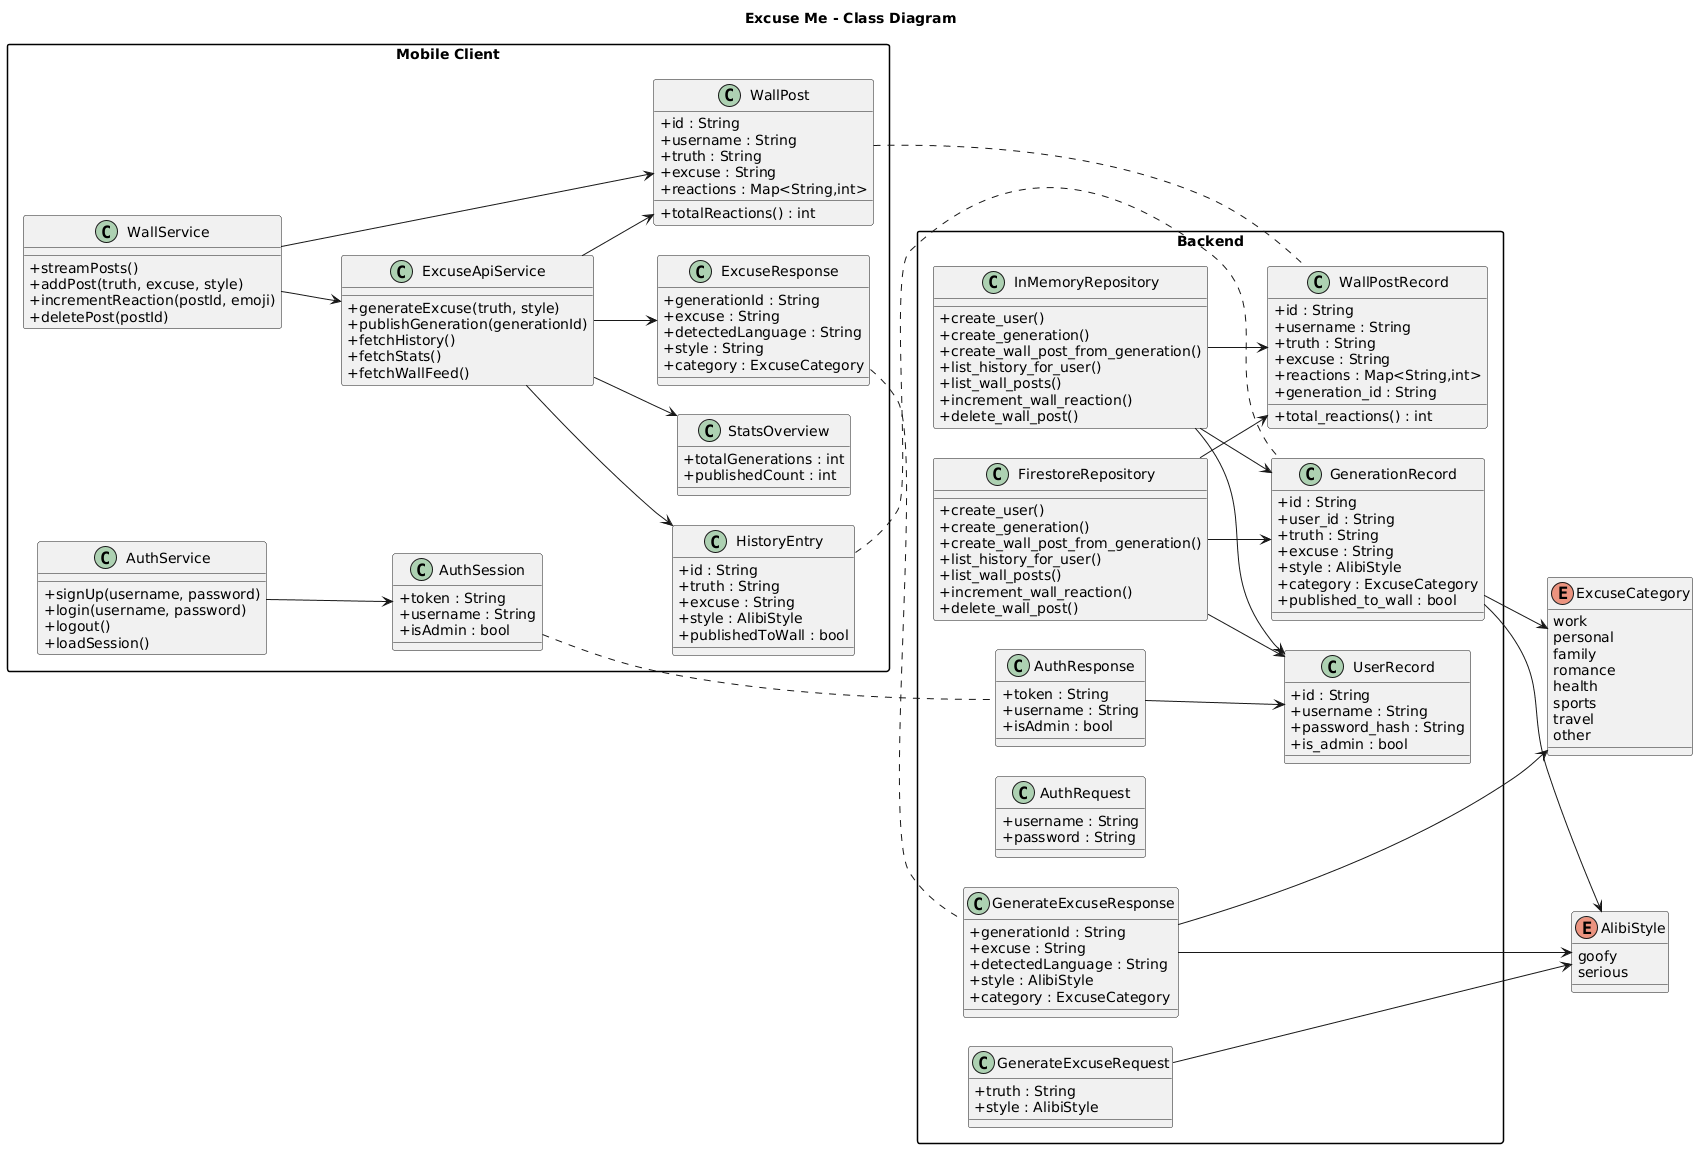

The diagram above was rendered by PlantUML. Its source (embedded in the PNG):
@startuml
left to right direction
skinparam shadowing false
skinparam classAttributeIconSize 0
skinparam packageStyle rectangle
skinparam ranksep 60
skinparam nodesep 30

title Excuse Me - Class Diagram

package "Mobile Client" {
  class AuthService {
    +signUp(username, password)
    +login(username, password)
    +logout()
    +loadSession()
  }

  class ExcuseApiService {
    +generateExcuse(truth, style)
    +publishGeneration(generationId)
    +fetchHistory()
    +fetchStats()
    +fetchWallFeed()
  }

  class WallService {
    +streamPosts()
    +addPost(truth, excuse, style)
    +incrementReaction(postId, emoji)
    +deletePost(postId)
  }

  class AuthSession {
    +token : String
    +username : String
    +isAdmin : bool
  }

  class ExcuseResponse {
    +generationId : String
    +excuse : String
    +detectedLanguage : String
    +style : String
    +category : ExcuseCategory
  }

  class HistoryEntry {
    +id : String
    +truth : String
    +excuse : String
    +style : AlibiStyle
    +publishedToWall : bool
  }

  class WallPost {
    +id : String
    +username : String
    +truth : String
    +excuse : String
    +reactions : Map<String,int>
    +totalReactions() : int
  }

  class StatsOverview {
    +totalGenerations : int
    +publishedCount : int
  }
}

package "Backend" {
  class GenerateExcuseRequest {
    +truth : String
    +style : AlibiStyle
  }

  class GenerateExcuseResponse {
    +generationId : String
    +excuse : String
    +detectedLanguage : String
    +style : AlibiStyle
    +category : ExcuseCategory
  }

  class AuthRequest {
    +username : String
    +password : String
  }

  class AuthResponse {
    +token : String
    +username : String
    +isAdmin : bool
  }

  class UserRecord {
    +id : String
    +username : String
    +password_hash : String
    +is_admin : bool
  }

  class GenerationRecord {
    +id : String
    +user_id : String
    +truth : String
    +excuse : String
    +style : AlibiStyle
    +category : ExcuseCategory
    +published_to_wall : bool
  }

  class WallPostRecord {
    +id : String
    +username : String
    +truth : String
    +excuse : String
    +reactions : Map<String,int>
    +generation_id : String
    +total_reactions() : int
  }

  class InMemoryRepository {
    +create_user()
    +create_generation()
    +create_wall_post_from_generation()
    +list_history_for_user()
    +list_wall_posts()
    +increment_wall_reaction()
    +delete_wall_post()
  }

  class FirestoreRepository {
    +create_user()
    +create_generation()
    +create_wall_post_from_generation()
    +list_history_for_user()
    +list_wall_posts()
    +increment_wall_reaction()
    +delete_wall_post()
  }
}

enum AlibiStyle {
  goofy
  serious
}

enum ExcuseCategory {
  work
  personal
  family
  romance
  health
  sports
  travel
  other
}

AuthService --> AuthSession
ExcuseApiService --> ExcuseResponse
ExcuseApiService --> HistoryEntry
ExcuseApiService --> StatsOverview
ExcuseApiService --> WallPost
WallService --> ExcuseApiService
WallService --> WallPost

GenerateExcuseRequest --> AlibiStyle
GenerateExcuseResponse --> AlibiStyle
GenerateExcuseResponse --> ExcuseCategory
GenerationRecord --> AlibiStyle
GenerationRecord --> ExcuseCategory

AuthResponse --> UserRecord
InMemoryRepository --> UserRecord
InMemoryRepository --> GenerationRecord
InMemoryRepository --> WallPostRecord
FirestoreRepository --> UserRecord
FirestoreRepository --> GenerationRecord
FirestoreRepository --> WallPostRecord

ExcuseResponse .. GenerateExcuseResponse
AuthSession .. AuthResponse
HistoryEntry .. GenerationRecord
WallPost .. WallPostRecord
@enduml